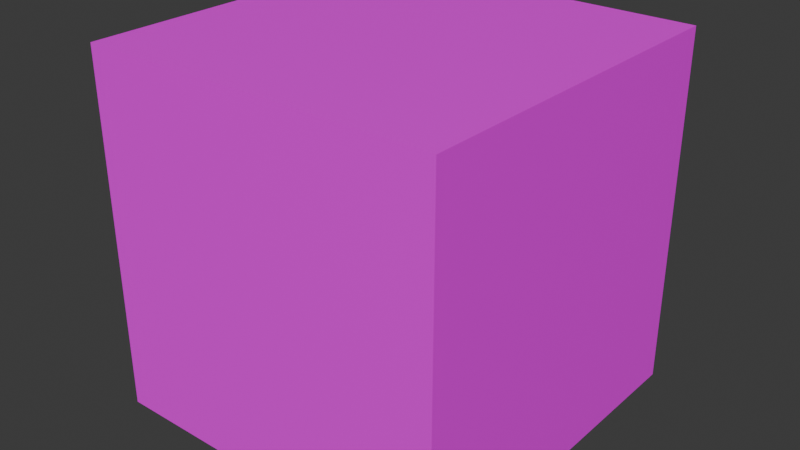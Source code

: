 # Source: grass_block.blend  (saved by Blender 4.0.36; exported with 4.5.12 LTS)
import bpy
from mathutils import Matrix  # noqa: F401  (used for matrix-valued properties, if any)

bpy.ops.wm.read_factory_settings(use_empty=True)
scene = bpy.context.scene
scene.name = 'Scene'

# ---- collections
col_collection = bpy.data.collections.new('Collection'); scene.collection.children.link(col_collection)

# ---- images (referenced by path relative to the original .blend; pixels are not part of the script)
import os
ASSET_DIR = os.environ.get("B2B_ASSET_DIR", "")  # directory of the original .blend (textures are referenced by path, not embedded)
HERE = os.path.dirname(os.path.abspath(__file__))  # packed textures are extracted next to this script under _unpacked/

def load_image(name, relpath, width, height, colorspace="sRGB"):
    """Load a texture the original file referenced (path relative to the .blend, or extracted next to this script)."""
    p = next((c for c in (os.path.join(HERE, relpath), os.path.join(ASSET_DIR, relpath)) if relpath and os.path.exists(c)), "")
    if p:
        img = bpy.data.images.load(p, check_existing=True)
        img.name = name
    else:  # same state as the original file: an image datablock whose file is absent (Cycles renders it pink)
        img = bpy.data.images.new(name, width, height)
        img.source = "FILE"
        img.filepath = "//" + (relpath or name)
    img.colorspace_settings.name = colorspace
    return img
img_grassblockuvsbig_png = load_image('GrassBlockUVsBig.png', 'Textures/GrassBlockUVsBig.png', 1024, 1024, 'sRGB')

# ---- materials (node trees are filled in below, after node groups)
mat_material = bpy.data.materials.new('Material')
mat_material.alpha_threshold = 0.0
mat_material.use_transparent_shadow = False
mat_material.roughness = 0.5
mat_material.line_color = (0.0, 0.0, 0.0, 1.0)

# ---- material node trees
mat_material.use_nodes = True; mat_material.node_tree.nodes.clear()
_N = mat_material.node_tree.nodes; _L = mat_material.node_tree.links
n0 = _N.new('ShaderNodeOutputMaterial'); n0.name = 'Material Output'; n0.location = (300, 300)
n1 = _N.new('ShaderNodeBsdfPrincipled'); n1.name = 'Principled BSDF'; n1.location = (10, 300)
n1.inputs[3].default_value = 1.45
n2 = _N.new('ShaderNodeTexImage'); n2.name = 'Image Texture'; n2.location = (-280, 280)
n2.image = img_grassblockuvsbig_png
n2.interpolation = 'Closest'
_L.new(n1.outputs[0], n0.inputs[0])
_L.new(n2.outputs[0], n1.inputs[0])
n0.is_active_output = True

# ---- world
world_world = bpy.data.worlds.new('World'); scene.world = world_world
world_world.use_nodes = True; world_world.node_tree.nodes.clear()
_N = world_world.node_tree.nodes; _L = world_world.node_tree.links
n0 = _N.new('ShaderNodeOutputWorld'); n0.name = 'World Output'; n0.location = (300, 300)
n1 = _N.new('ShaderNodeBackground'); n1.name = 'Background'; n1.location = (10, 300)
n1.inputs[0].default_value = (0.05088, 0.05088, 0.05088, 1.0)
_L.new(n1.outputs[0], n0.inputs[0])
n0.is_active_output = True
world_world.color = (0.05088, 0.05088, 0.05088)
world_world.use_sun_shadow = False
world_world.sun_shadow_jitter_overblur = 0.0

# ---- meshes
me_cube = bpy.data.meshes.new('Cube')
me_cube.from_pydata([(0.5, 0.5, 1.0), (0.5, 0.5, 0.0), (0.5, -0.5, 1.0), (0.5, -0.5, 0.0), (-0.5, 0.5, 1.0), (-0.5, -0.5, 1.0), (-0.5, -0.5, 0.0)], [], [(0, 4, 5, 2), (3, 2, 5, 6), (1, 0, 2, 3)])
_uv = me_cube.uv_layers.new(name='UVMap')
_uv.uv.foreach_set('vector', [0.5, 1.0, 0.0, 1.0, 5.96e-08, 0.5, 0.5, 0.5, 0.5, 2.98e-08, 0.5, 0.5, -5.96e-08, 0.5, 2.98e-08, -5.96e-08, 1.0, 2.98e-08, 1.0, 0.5, 0.5, 0.5, 0.5, -5.96e-08])
me_cube.materials.append(mat_material)
me_cube.use_mirror_vertex_groups = False
me_cube.update()

# ---- objects
ob_grass_block = bpy.data.objects.new('grass_block', me_cube)

# ---- transforms, parenting, visibility, modifiers, constraints
ob_grass_block.location = (0.0, 0.0, 0.0)
ob_grass_block.lock_rotations_4d = False
ob_grass_block.empty_display_type = 'ARROWS'
ob_grass_block.lineart.crease_threshold = 0.0

# ---- collection membership
col_collection.objects.link(ob_grass_block)

# ---- scene / render settings (as saved in the file)
scene.frame_start = 1; scene.frame_end = 250; scene.frame_set(63)
scene.render.engine = 'BLENDER_EEVEE_NEXT'
scene.cycles.sampling_pattern = 'TABULATED_SOBOL'
bpy.context.view_layer.update()

# ---- added for rendering (the .blend has no active camera and no usable light): camera, sun
cam_auto = bpy.data.cameras.new('AutoCamera')
cam_auto.lens = 50.0
cam_auto.sensor_width = 36.0
cam_auto.clip_end = 1000.0
ob_auto_camera = bpy.data.objects.new('AutoCamera', cam_auto)
scene.collection.objects.link(ob_auto_camera)
ob_auto_camera.location = (1.60254, -1.92304, 1.78203)
ob_auto_camera.rotation_euler = (1.09748, -7.21219e-08, 0.694738)
scene.camera = ob_auto_camera
light_auto_sun = bpy.data.lights.new('AutoSun', 'SUN')
light_auto_sun.energy = 3.0
light_auto_sun.angle = 0.0523599
ob_auto_sun = bpy.data.objects.new('AutoSun', light_auto_sun)
scene.collection.objects.link(ob_auto_sun)
ob_auto_sun.rotation_euler = (0.872665, 0.174533, 0.523599)
bpy.context.view_layer.update()
